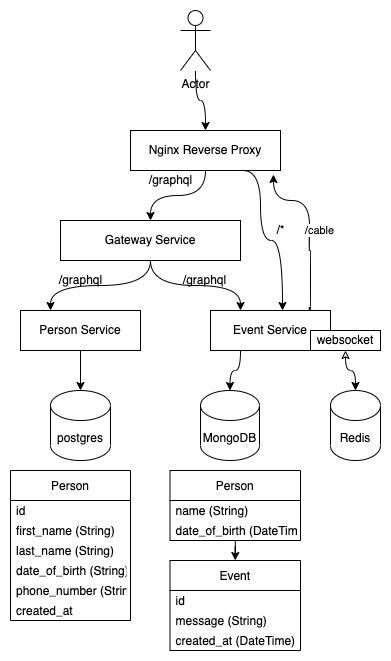

The diagram above was exported from draw.io. Its source (the exported page's mxGraphModel, read from the mxfile embedded in the PNG):
<mxGraphModel dx="859" dy="447" grid="1" gridSize="10" guides="1" tooltips="1" connect="1" arrows="1" fold="1" page="1" pageScale="1" pageWidth="827" pageHeight="1169" math="0" shadow="0">
  <root>
    <mxCell id="0" />
    <mxCell id="1" parent="0" />
    <mxCell id="2" style="edgeStyle=orthogonalEdgeStyle;orthogonalLoop=1;jettySize=auto;html=1;exitX=0.75;exitY=1;exitDx=0;exitDy=0;entryX=0.6;entryY=0;entryDx=0;entryDy=0;entryPerimeter=0;curved=1;" edge="1" source="4" target="10" parent="1">
      <mxGeometry relative="1" as="geometry">
        <Array as="points">
          <mxPoint x="440" y="170" />
          <mxPoint x="440" y="240" />
          <mxPoint x="462" y="240" />
        </Array>
      </mxGeometry>
    </mxCell>
    <mxCell id="3" style="edgeStyle=orthogonalEdgeStyle;curved=1;orthogonalLoop=1;jettySize=auto;html=1;exitX=0.5;exitY=1;exitDx=0;exitDy=0;entryX=0.5;entryY=0;entryDx=0;entryDy=0;" edge="1" source="4" target="7" parent="1">
      <mxGeometry relative="1" as="geometry" />
    </mxCell>
    <mxCell id="4" value="Nginx Reverse Proxy" style="rounded=0;whiteSpace=wrap;html=1;" vertex="1" parent="1">
      <mxGeometry x="310" y="130" width="150" height="40" as="geometry" />
    </mxCell>
    <mxCell id="5" style="edgeStyle=orthogonalEdgeStyle;curved=1;orthogonalLoop=1;jettySize=auto;html=1;exitX=0.5;exitY=1;exitDx=0;exitDy=0;entryX=0.25;entryY=0;entryDx=0;entryDy=0;" edge="1" source="7" target="10" parent="1">
      <mxGeometry relative="1" as="geometry" />
    </mxCell>
    <mxCell id="6" style="edgeStyle=orthogonalEdgeStyle;curved=1;orthogonalLoop=1;jettySize=auto;html=1;exitX=0.5;exitY=1;exitDx=0;exitDy=0;entryX=0.25;entryY=0;entryDx=0;entryDy=0;" edge="1" source="7" target="12" parent="1">
      <mxGeometry relative="1" as="geometry" />
    </mxCell>
    <mxCell id="7" value="Gateway Service" style="rounded=0;whiteSpace=wrap;html=1;" vertex="1" parent="1">
      <mxGeometry x="240" y="220" width="180" height="40" as="geometry" />
    </mxCell>
    <mxCell id="8" style="edgeStyle=orthogonalEdgeStyle;curved=1;orthogonalLoop=1;jettySize=auto;html=1;exitX=0.25;exitY=1;exitDx=0;exitDy=0;" edge="1" source="10" target="18" parent="1">
      <mxGeometry relative="1" as="geometry" />
    </mxCell>
    <mxCell id="9" style="edgeStyle=orthogonalEdgeStyle;curved=1;orthogonalLoop=1;jettySize=auto;html=1;exitX=0.5;exitY=1;exitDx=0;exitDy=0;entryX=0.5;entryY=0;entryDx=0;entryDy=0;entryPerimeter=0;startArrow=classic;startFill=0;" edge="1" source="22" target="21" parent="1">
      <mxGeometry relative="1" as="geometry">
        <Array as="points">
          <mxPoint x="525" y="370" />
          <mxPoint x="535" y="370" />
        </Array>
      </mxGeometry>
    </mxCell>
    <mxCell id="10" value="Event Service" style="rounded=0;whiteSpace=wrap;html=1;" vertex="1" parent="1">
      <mxGeometry x="390" y="310" width="120" height="40" as="geometry" />
    </mxCell>
    <mxCell id="11" style="edgeStyle=orthogonalEdgeStyle;curved=1;orthogonalLoop=1;jettySize=auto;html=1;exitX=0.5;exitY=1;exitDx=0;exitDy=0;" edge="1" source="12" target="17" parent="1">
      <mxGeometry relative="1" as="geometry" />
    </mxCell>
    <mxCell id="12" value="Person Service" style="rounded=0;whiteSpace=wrap;html=1;" vertex="1" parent="1">
      <mxGeometry x="200" y="310" width="120" height="40" as="geometry" />
    </mxCell>
    <mxCell id="13" value="/graphql" style="text;html=1;align=center;verticalAlign=middle;resizable=0;points=[];autosize=1;strokeColor=none;fillColor=none;" vertex="1" parent="1">
      <mxGeometry x="320" y="170" width="60" height="20" as="geometry" />
    </mxCell>
    <mxCell id="14" value="/*" style="text;html=1;align=center;verticalAlign=middle;resizable=0;points=[];autosize=1;strokeColor=none;fillColor=none;" vertex="1" parent="1">
      <mxGeometry x="450" y="220" width="20" height="20" as="geometry" />
    </mxCell>
    <mxCell id="15" value="/graphql" style="text;html=1;align=center;verticalAlign=middle;resizable=0;points=[];autosize=1;strokeColor=none;fillColor=none;" vertex="1" parent="1">
      <mxGeometry x="230" y="270" width="60" height="20" as="geometry" />
    </mxCell>
    <mxCell id="16" value="/graphql" style="text;html=1;align=center;verticalAlign=middle;resizable=0;points=[];autosize=1;strokeColor=none;fillColor=none;" vertex="1" parent="1">
      <mxGeometry x="354" y="270" width="60" height="20" as="geometry" />
    </mxCell>
    <mxCell id="17" value="postgres" style="shape=cylinder3;whiteSpace=wrap;html=1;boundedLbl=1;backgroundOutline=1;size=15;" vertex="1" parent="1">
      <mxGeometry x="230" y="390" width="60" height="70" as="geometry" />
    </mxCell>
    <mxCell id="18" value="MongoDB" style="shape=cylinder3;whiteSpace=wrap;html=1;boundedLbl=1;backgroundOutline=1;size=15;" vertex="1" parent="1">
      <mxGeometry x="380" y="390" width="59" height="70" as="geometry" />
    </mxCell>
    <mxCell id="19" style="edgeStyle=orthogonalEdgeStyle;curved=1;orthogonalLoop=1;jettySize=auto;html=1;exitX=0.825;exitY=-0.1;exitDx=0;exitDy=0;exitPerimeter=0;entryX=0.953;entryY=1.1;entryDx=0;entryDy=0;entryPerimeter=0;" edge="1" source="10" target="4" parent="1">
      <mxGeometry relative="1" as="geometry">
        <Array as="points">
          <mxPoint x="489" y="310" />
          <mxPoint x="490" y="310" />
          <mxPoint x="490" y="250" />
          <mxPoint x="489" y="250" />
          <mxPoint x="489" y="200" />
          <mxPoint x="453" y="200" />
        </Array>
      </mxGeometry>
    </mxCell>
    <mxCell id="20" value="/cable" style="edgeLabel;html=1;align=center;verticalAlign=middle;resizable=0;points=[];" vertex="1" connectable="0" parent="19">
      <mxGeometry x="-0.0915" relative="1" as="geometry">
        <mxPoint x="9" y="-6" as="offset" />
      </mxGeometry>
    </mxCell>
    <mxCell id="21" value="Redis" style="shape=cylinder3;whiteSpace=wrap;html=1;boundedLbl=1;backgroundOutline=1;size=15;" vertex="1" parent="1">
      <mxGeometry x="510" y="390" width="50" height="70" as="geometry" />
    </mxCell>
    <mxCell id="22" value="websocket" style="rounded=0;whiteSpace=wrap;html=1;" vertex="1" parent="1">
      <mxGeometry x="490" y="330" width="70" height="20" as="geometry" />
    </mxCell>
    <mxCell id="23" value="Person" style="swimlane;fontStyle=0;childLayout=stackLayout;horizontal=1;startSize=30;horizontalStack=0;resizeParent=1;resizeParentMax=0;resizeLast=0;collapsible=1;marginBottom=0;" vertex="1" parent="1">
      <mxGeometry x="190" y="470" width="120" height="150" as="geometry" />
    </mxCell>
    <mxCell id="24" value="id" style="text;strokeColor=none;fillColor=none;align=left;verticalAlign=middle;spacingLeft=4;spacingRight=4;overflow=hidden;points=[[0,0.5],[1,0.5]];portConstraint=eastwest;rotatable=0;" vertex="1" parent="23">
      <mxGeometry y="30" width="120" height="20" as="geometry" />
    </mxCell>
    <mxCell id="25" value="first_name (String)" style="text;strokeColor=none;fillColor=none;align=left;verticalAlign=middle;spacingLeft=4;spacingRight=4;overflow=hidden;points=[[0,0.5],[1,0.5]];portConstraint=eastwest;rotatable=0;" vertex="1" parent="23">
      <mxGeometry y="50" width="120" height="20" as="geometry" />
    </mxCell>
    <mxCell id="26" value="last_name (String)" style="text;strokeColor=none;fillColor=none;align=left;verticalAlign=middle;spacingLeft=4;spacingRight=4;overflow=hidden;points=[[0,0.5],[1,0.5]];portConstraint=eastwest;rotatable=0;" vertex="1" parent="23">
      <mxGeometry y="70" width="120" height="20" as="geometry" />
    </mxCell>
    <mxCell id="27" value="date_of_birth (String)" style="text;strokeColor=none;fillColor=none;align=left;verticalAlign=middle;spacingLeft=4;spacingRight=4;overflow=hidden;points=[[0,0.5],[1,0.5]];portConstraint=eastwest;rotatable=0;" vertex="1" parent="23">
      <mxGeometry y="90" width="120" height="20" as="geometry" />
    </mxCell>
    <mxCell id="28" value="phone_number (String)" style="text;strokeColor=none;fillColor=none;align=left;verticalAlign=middle;spacingLeft=4;spacingRight=4;overflow=hidden;points=[[0,0.5],[1,0.5]];portConstraint=eastwest;rotatable=0;" vertex="1" parent="23">
      <mxGeometry y="110" width="120" height="20" as="geometry" />
    </mxCell>
    <mxCell id="29" value="created_at" style="text;strokeColor=none;fillColor=none;align=left;verticalAlign=middle;spacingLeft=4;spacingRight=4;overflow=hidden;points=[[0,0.5],[1,0.5]];portConstraint=eastwest;rotatable=0;" vertex="1" parent="23">
      <mxGeometry y="130" width="120" height="20" as="geometry" />
    </mxCell>
    <mxCell id="30" value="" style="edgeStyle=orthogonalEdgeStyle;curved=1;orthogonalLoop=1;jettySize=auto;html=1;startArrow=none;startFill=0;" edge="1" source="31" target="34" parent="1">
      <mxGeometry relative="1" as="geometry" />
    </mxCell>
    <mxCell id="31" value="Person" style="swimlane;fontStyle=0;childLayout=stackLayout;horizontal=1;startSize=30;horizontalStack=0;resizeParent=1;resizeParentMax=0;resizeLast=0;collapsible=1;marginBottom=0;" vertex="1" parent="1">
      <mxGeometry x="349.5" y="470" width="130.5" height="70" as="geometry" />
    </mxCell>
    <mxCell id="32" value="name (String)" style="text;strokeColor=none;fillColor=none;align=left;verticalAlign=middle;spacingLeft=4;spacingRight=4;overflow=hidden;points=[[0,0.5],[1,0.5]];portConstraint=eastwest;rotatable=0;" vertex="1" parent="31">
      <mxGeometry y="30" width="130.5" height="20" as="geometry" />
    </mxCell>
    <mxCell id="33" value="date_of_birth (DateTime)" style="text;strokeColor=none;fillColor=none;align=left;verticalAlign=middle;spacingLeft=4;spacingRight=4;overflow=hidden;points=[[0,0.5],[1,0.5]];portConstraint=eastwest;rotatable=0;" vertex="1" parent="31">
      <mxGeometry y="50" width="130.5" height="20" as="geometry" />
    </mxCell>
    <mxCell id="34" value="Event" style="swimlane;fontStyle=0;childLayout=stackLayout;horizontal=1;startSize=30;horizontalStack=0;resizeParent=1;resizeParentMax=0;resizeLast=0;collapsible=1;marginBottom=0;" vertex="1" parent="1">
      <mxGeometry x="349.5" y="560" width="130.5" height="90" as="geometry" />
    </mxCell>
    <mxCell id="35" value="id" style="text;strokeColor=none;fillColor=none;align=left;verticalAlign=middle;spacingLeft=4;spacingRight=4;overflow=hidden;points=[[0,0.5],[1,0.5]];portConstraint=eastwest;rotatable=0;" vertex="1" parent="34">
      <mxGeometry y="30" width="130.5" height="20" as="geometry" />
    </mxCell>
    <mxCell id="36" value="message (String)" style="text;strokeColor=none;fillColor=none;align=left;verticalAlign=middle;spacingLeft=4;spacingRight=4;overflow=hidden;points=[[0,0.5],[1,0.5]];portConstraint=eastwest;rotatable=0;" vertex="1" parent="34">
      <mxGeometry y="50" width="130.5" height="20" as="geometry" />
    </mxCell>
    <mxCell id="37" value="created_at (DateTime)" style="text;strokeColor=none;fillColor=none;align=left;verticalAlign=middle;spacingLeft=4;spacingRight=4;overflow=hidden;points=[[0,0.5],[1,0.5]];portConstraint=eastwest;rotatable=0;" vertex="1" parent="34">
      <mxGeometry y="70" width="130.5" height="20" as="geometry" />
    </mxCell>
    <mxCell id="38" value="" style="edgeStyle=orthogonalEdgeStyle;curved=1;orthogonalLoop=1;jettySize=auto;html=1;startArrow=none;startFill=0;entryX=0.5;entryY=0;entryDx=0;entryDy=0;" edge="1" source="39" target="4" parent="1">
      <mxGeometry relative="1" as="geometry" />
    </mxCell>
    <mxCell id="39" value="Actor" style="shape=umlActor;verticalLabelPosition=bottom;verticalAlign=top;html=1;outlineConnect=0;" vertex="1" parent="1">
      <mxGeometry x="360" y="10" width="30" height="60" as="geometry" />
    </mxCell>
  </root>
</mxGraphModel>